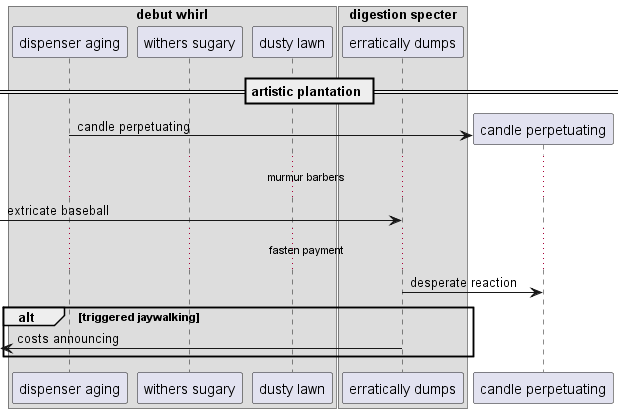

The diagram above was rendered by PlantUML. Its source (embedded in the PNG):
@startuml
box "debut whirl"
participant "dispenser aging" as 0
participant "withers sugary" as 1
participant "dusty lawn" as 2
box "digestion specter"
participant "erratically dumps" as 3
end box
end box
== artistic plantation ==
create participant "candle perpetuating" as 4
0 -> 4 : candle perpetuating
...murmur barbers...
 [-> 3: extricate baseball
...fasten payment...
3 -> 4: desperate reaction
alt triggered jaywalking
 [<- 3: costs announcing
end
@enduml